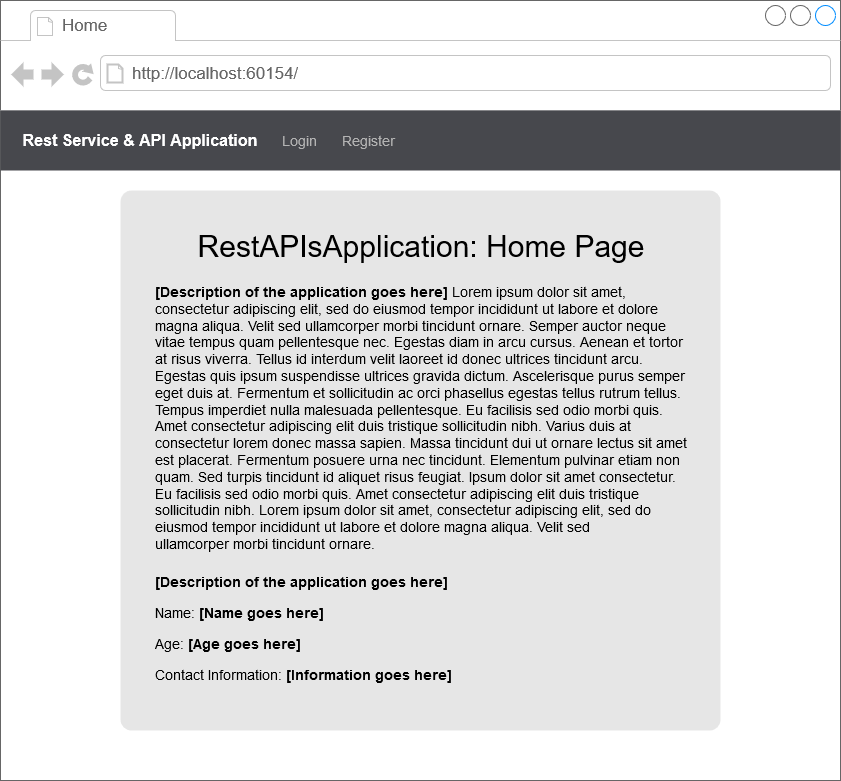

The diagram above was exported from draw.io. Its source (the exported page's mxGraphModel, read from the mxfile embedded in the PNG):
<mxGraphModel dx="861" dy="785" grid="1" gridSize="10" guides="1" tooltips="1" connect="1" arrows="1" fold="1" page="1" pageScale="1" pageWidth="850" pageHeight="1100" math="0" shadow="0">
  <root>
    <mxCell id="0" />
    <mxCell id="1" parent="0" />
    <mxCell id="UuGJ4RAW1MPHGzuH3hLI-17" value="" style="strokeWidth=1;shadow=0;dashed=0;align=left;html=1;shape=mxgraph.mockup.containers.browserWindow;rSize=0;strokeColor=#666666;strokeColor2=#008cff;strokeColor3=#c4c4c4;mainText=,;recursiveResize=0;fontStyle=1" vertex="1" parent="1">
      <mxGeometry width="840" height="780" as="geometry" />
    </mxCell>
    <mxCell id="UuGJ4RAW1MPHGzuH3hLI-18" value="Home" style="strokeWidth=1;shadow=0;dashed=0;align=center;html=1;shape=mxgraph.mockup.containers.anchor;fontSize=17;fontColor=#666666;align=left;" vertex="1" parent="UuGJ4RAW1MPHGzuH3hLI-17">
      <mxGeometry x="60" y="12" width="110" height="26" as="geometry" />
    </mxCell>
    <mxCell id="UuGJ4RAW1MPHGzuH3hLI-19" value="http://localhost:60154/" style="strokeWidth=1;shadow=0;dashed=0;align=center;html=1;shape=mxgraph.mockup.containers.anchor;rSize=0;fontSize=17;fontColor=#666666;align=left;" vertex="1" parent="UuGJ4RAW1MPHGzuH3hLI-17">
      <mxGeometry x="130" y="60" width="250" height="26" as="geometry" />
    </mxCell>
    <mxCell id="UuGJ4RAW1MPHGzuH3hLI-21" value="" style="rounded=0;whiteSpace=wrap;html=1;fillColor=#47484D;strokeColor=none;gradientColor=none;" vertex="1" parent="UuGJ4RAW1MPHGzuH3hLI-17">
      <mxGeometry y="110" width="840" height="60" as="geometry" />
    </mxCell>
    <mxCell id="UuGJ4RAW1MPHGzuH3hLI-22" value="Rest Service &amp;amp; API Application" style="text;html=1;align=center;verticalAlign=middle;whiteSpace=wrap;rounded=0;fontSize=16;fontStyle=1;fontColor=#FFFFFF;" vertex="1" parent="UuGJ4RAW1MPHGzuH3hLI-17">
      <mxGeometry x="20" y="130" width="240" height="20" as="geometry" />
    </mxCell>
    <mxCell id="UuGJ4RAW1MPHGzuH3hLI-23" value="Login" style="text;html=1;align=left;verticalAlign=middle;whiteSpace=wrap;rounded=0;fontSize=14;fontStyle=0;fontColor=#B3B3B3;" vertex="1" parent="UuGJ4RAW1MPHGzuH3hLI-17">
      <mxGeometry x="280" y="130" width="40" height="20" as="geometry" />
    </mxCell>
    <mxCell id="UuGJ4RAW1MPHGzuH3hLI-24" value="Register" style="text;html=1;align=left;verticalAlign=middle;whiteSpace=wrap;rounded=0;fontSize=14;fontStyle=0;fontColor=#B3B3B3;" vertex="1" parent="UuGJ4RAW1MPHGzuH3hLI-17">
      <mxGeometry x="340" y="130" width="60" height="20" as="geometry" />
    </mxCell>
    <mxCell id="UuGJ4RAW1MPHGzuH3hLI-25" value="" style="rounded=1;whiteSpace=wrap;html=1;fillColor=#E6E6E6;gradientColor=none;fontSize=14;fontColor=#B3B3B3;strokeColor=none;arcSize=2;" vertex="1" parent="UuGJ4RAW1MPHGzuH3hLI-17">
      <mxGeometry x="120" y="190" width="600" height="540" as="geometry" />
    </mxCell>
    <mxCell id="UuGJ4RAW1MPHGzuH3hLI-26" value="&lt;h1 align=&quot;center&quot;&gt;&lt;font size=&quot;1&quot;&gt;&lt;span style=&quot;font-weight: normal ; font-size: 30px&quot;&gt;RestAPIsApplication: Home Page&lt;/span&gt;&lt;/font&gt;&lt;/h1&gt;&lt;div class=&quot;page-generator__output js-generator-output&quot; id=&quot;output&quot;&gt;&lt;p&gt;&lt;b&gt;[Description of the application goes here]&lt;/b&gt; Lorem ipsum dolor sit amet, consectetur adipiscing elit, sed do eiusmod tempor incididunt ut labore et dolore magna aliqua. Velit sed ullamcorper morbi tincidunt ornare. Semper auctor neque vitae tempus quam pellentesque nec. Egestas diam in arcu cursus. Aenean et tortor at risus viverra. Tellus id interdum velit laoreet id donec ultrices tincidunt arcu. Egestas quis ipsum suspendisse ultrices gravida dictum. Ascelerisque purus semper eget duis at. Fermentum et sollicitudin ac orci phasellus egestas tellus rutrum tellus. Tempus imperdiet nulla malesuada pellentesque. Eu facilisis sed odio morbi quis. Amet consectetur adipiscing elit duis tristique sollicitudin nibh. Varius duis at consectetur lorem donec massa sapien. Massa tincidunt dui ut ornare lectus sit amet est placerat. Fermentum posuere urna nec tincidunt. Elementum pulvinar etiam non quam. Sed turpis tincidunt id aliquet risus feugiat. Ipsum dolor sit amet consectetur. Eu facilisis sed odio morbi quis. Amet consectetur adipiscing elit duis tristique sollicitudin nibh. Lorem ipsum dolor sit amet, consectetur adipiscing elit, sed do eiusmod tempor incididunt ut labore et dolore magna aliqua. Velit sed &lt;br&gt;ullamcorper morbi tincidunt ornare.&lt;/p&gt;&lt;/div&gt;" style="text;html=1;strokeColor=none;fillColor=none;spacing=5;spacingTop=-20;whiteSpace=wrap;overflow=hidden;rounded=0;fontSize=14;fontColor=#000000;" vertex="1" parent="UuGJ4RAW1MPHGzuH3hLI-17">
      <mxGeometry x="150" y="220" width="540" height="340" as="geometry" />
    </mxCell>
    <mxCell id="UuGJ4RAW1MPHGzuH3hLI-27" value="&lt;p&gt;&lt;b&gt;[Description of the application goes here]&lt;/b&gt; &lt;br&gt;&lt;/p&gt;&lt;p&gt;Name: &lt;b&gt;[Name goes here]&lt;/b&gt;&lt;/p&gt;&lt;p&gt;Age: &lt;b&gt;[Age goes here]&lt;/b&gt;&lt;br&gt;&lt;/p&gt;&lt;p&gt;Contact Information: &lt;b&gt;[Information goes here]&lt;/b&gt;&lt;/p&gt;" style="text;html=1;strokeColor=none;fillColor=none;spacing=5;spacingTop=-20;whiteSpace=wrap;overflow=hidden;rounded=0;fontSize=14;fontColor=#000000;" vertex="1" parent="UuGJ4RAW1MPHGzuH3hLI-17">
      <mxGeometry x="150" y="570" width="540" height="130" as="geometry" />
    </mxCell>
  </root>
</mxGraphModel>